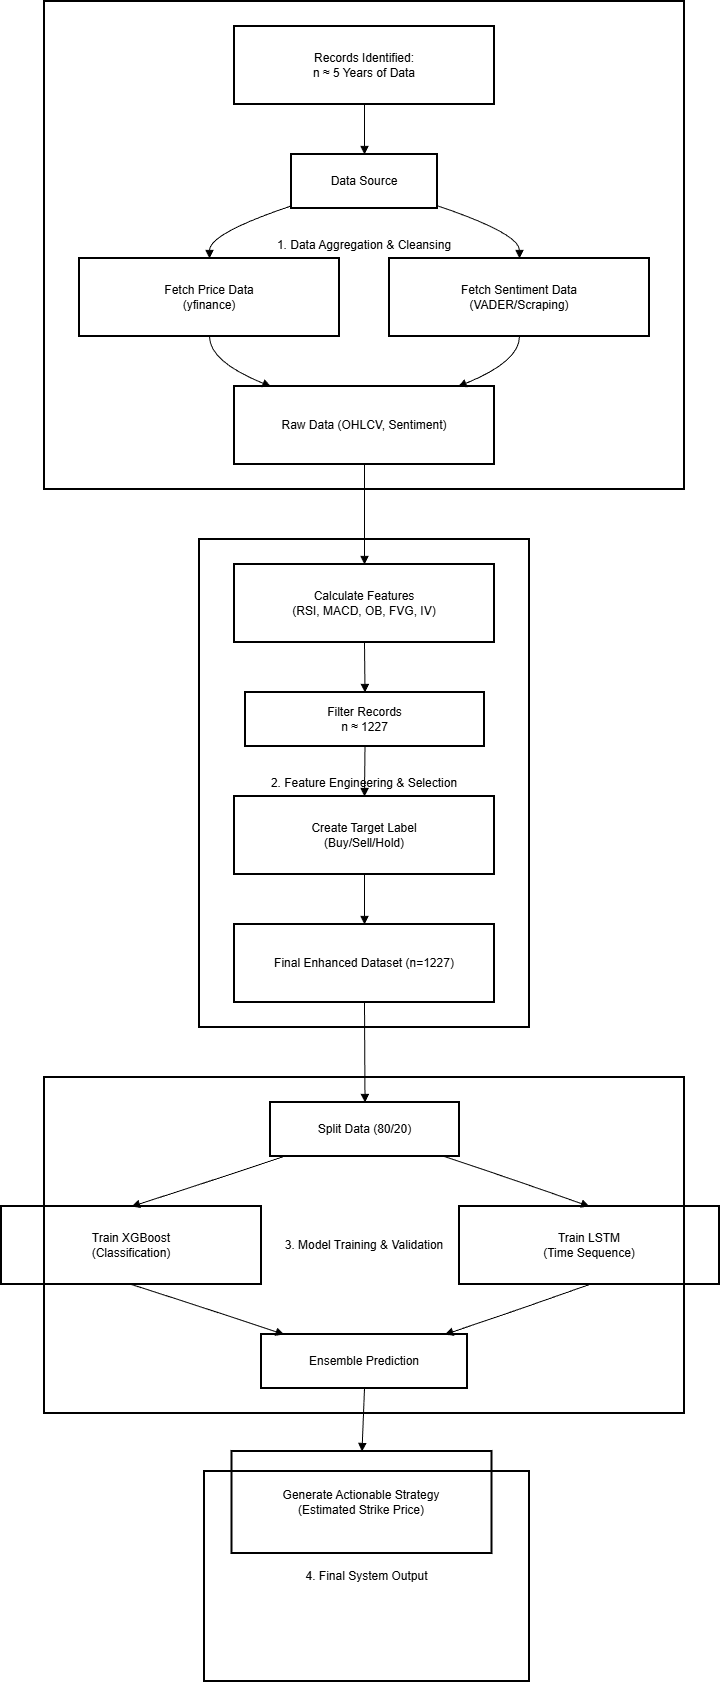

The diagram above was exported from draw.io. Its source (the exported page's mxGraphModel, read from the mxfile embedded in the PNG):
<mxGraphModel dx="2008" dy="624" grid="1" gridSize="10" guides="1" tooltips="1" connect="1" arrows="1" fold="1" page="1" pageScale="1" pageWidth="850" pageHeight="1100" math="0" shadow="0">
  <root>
    <mxCell id="0" />
    <mxCell id="1" parent="0" />
    <mxCell id="LPHpNhUTrXNCMwyg3pyi-1" value="4. Final System Output" style="whiteSpace=wrap;strokeWidth=2;fillColor=none;strokeColor=light-dark(#000000,#000000);fontColor=light-dark(#000000,#000000);" vertex="1" parent="1">
      <mxGeometry x="180" y="1490" width="325" height="210" as="geometry" />
    </mxCell>
    <mxCell id="LPHpNhUTrXNCMwyg3pyi-2" value="3. Model Training &amp; Validation" style="whiteSpace=wrap;strokeWidth=2;fillColor=none;strokeColor=light-dark(#000000,#000000);fontColor=light-dark(#000000,#000000);" vertex="1" parent="1">
      <mxGeometry x="20" y="1096" width="640" height="336" as="geometry" />
    </mxCell>
    <mxCell id="LPHpNhUTrXNCMwyg3pyi-3" value="2. Feature Engineering &amp; Selection" style="whiteSpace=wrap;strokeWidth=2;fillColor=none;strokeColor=light-dark(#000000,#000000);fontColor=light-dark(#000000,#000000);" vertex="1" parent="1">
      <mxGeometry x="175" y="558" width="330" height="488" as="geometry" />
    </mxCell>
    <mxCell id="LPHpNhUTrXNCMwyg3pyi-4" value="1. Data Aggregation &amp; Cleansing" style="whiteSpace=wrap;strokeWidth=2;fillColor=none;strokeColor=light-dark(#000000,#000000);fontColor=light-dark(#000000,#000000);" vertex="1" parent="1">
      <mxGeometry x="20" y="20" width="640" height="488" as="geometry" />
    </mxCell>
    <mxCell id="LPHpNhUTrXNCMwyg3pyi-5" value="Records Identified: &#10;n ≈ 5 Years of Data" style="whiteSpace=wrap;strokeWidth=2;fillColor=none;strokeColor=light-dark(#000000,#000000);fontColor=light-dark(#000000,#000000);" vertex="1" parent="1">
      <mxGeometry x="210" y="45" width="260" height="78" as="geometry" />
    </mxCell>
    <mxCell id="LPHpNhUTrXNCMwyg3pyi-6" value="Data Source" style="whiteSpace=wrap;strokeWidth=2;fillColor=none;strokeColor=light-dark(#000000,#000000);fontColor=light-dark(#000000,#000000);" vertex="1" parent="1">
      <mxGeometry x="267" y="173" width="146" height="54" as="geometry" />
    </mxCell>
    <mxCell id="LPHpNhUTrXNCMwyg3pyi-7" value="Fetch Price Data &#10;(yfinance)" style="whiteSpace=wrap;strokeWidth=2;fillColor=none;strokeColor=light-dark(#000000,#000000);fontColor=light-dark(#000000,#000000);" vertex="1" parent="1">
      <mxGeometry x="55" y="277" width="260" height="78" as="geometry" />
    </mxCell>
    <mxCell id="LPHpNhUTrXNCMwyg3pyi-8" value="Fetch Sentiment Data &#10;(VADER/Scraping)" style="whiteSpace=wrap;strokeWidth=2;fillColor=none;strokeColor=light-dark(#000000,#000000);fontColor=light-dark(#000000,#000000);" vertex="1" parent="1">
      <mxGeometry x="365" y="277" width="260" height="78" as="geometry" />
    </mxCell>
    <mxCell id="LPHpNhUTrXNCMwyg3pyi-9" value="Raw Data (OHLCV, Sentiment)" style="whiteSpace=wrap;strokeWidth=2;fillColor=none;strokeColor=light-dark(#000000,#000000);fontColor=light-dark(#000000,#000000);" vertex="1" parent="1">
      <mxGeometry x="210" y="405" width="260" height="78" as="geometry" />
    </mxCell>
    <mxCell id="LPHpNhUTrXNCMwyg3pyi-10" value="Calculate Features &#10;(RSI, MACD, OB, FVG, IV)" style="whiteSpace=wrap;strokeWidth=2;fillColor=none;strokeColor=light-dark(#000000,#000000);fontColor=light-dark(#000000,#000000);" vertex="1" parent="1">
      <mxGeometry x="210" y="583" width="260" height="78" as="geometry" />
    </mxCell>
    <mxCell id="LPHpNhUTrXNCMwyg3pyi-11" value="Filter Records &#10;n ≈ 1227" style="whiteSpace=wrap;strokeWidth=2;fillColor=none;strokeColor=light-dark(#000000,#000000);fontColor=light-dark(#000000,#000000);" vertex="1" parent="1">
      <mxGeometry x="221" y="711" width="239" height="54" as="geometry" />
    </mxCell>
    <mxCell id="LPHpNhUTrXNCMwyg3pyi-12" value="Create Target Label &#10;(Buy/Sell/Hold)" style="whiteSpace=wrap;strokeWidth=2;fillColor=none;strokeColor=light-dark(#000000,#000000);fontColor=light-dark(#000000,#000000);" vertex="1" parent="1">
      <mxGeometry x="210" y="815" width="260" height="78" as="geometry" />
    </mxCell>
    <mxCell id="LPHpNhUTrXNCMwyg3pyi-13" value="Final Enhanced Dataset (n=1227)" style="whiteSpace=wrap;strokeWidth=2;fillColor=none;strokeColor=light-dark(#000000,#000000);fontColor=light-dark(#000000,#000000);" vertex="1" parent="1">
      <mxGeometry x="210" y="943" width="260" height="78" as="geometry" />
    </mxCell>
    <mxCell id="LPHpNhUTrXNCMwyg3pyi-14" value="Split Data (80/20)" style="whiteSpace=wrap;strokeWidth=2;fillColor=none;strokeColor=light-dark(#000000,#000000);fontColor=light-dark(#000000,#000000);" vertex="1" parent="1">
      <mxGeometry x="246" y="1121" width="189" height="54" as="geometry" />
    </mxCell>
    <mxCell id="LPHpNhUTrXNCMwyg3pyi-15" value="Train XGBoost &#10;(Classification)" style="whiteSpace=wrap;strokeWidth=2;fillColor=none;strokeColor=light-dark(#000000,#000000);fontColor=light-dark(#000000,#000000);" vertex="1" parent="1">
      <mxGeometry x="-23" y="1225" width="260" height="78" as="geometry" />
    </mxCell>
    <mxCell id="LPHpNhUTrXNCMwyg3pyi-16" value="Train LSTM &#10;(Time Sequence)" style="whiteSpace=wrap;strokeWidth=2;fillColor=none;strokeColor=light-dark(#000000,#000000);fontColor=light-dark(#000000,#000000);" vertex="1" parent="1">
      <mxGeometry x="435" y="1225" width="260" height="78" as="geometry" />
    </mxCell>
    <mxCell id="LPHpNhUTrXNCMwyg3pyi-17" value="Ensemble Prediction" style="whiteSpace=wrap;strokeWidth=2;fillColor=none;strokeColor=light-dark(#000000,#000000);fontColor=light-dark(#000000,#000000);" vertex="1" parent="1">
      <mxGeometry x="237" y="1353" width="206" height="54" as="geometry" />
    </mxCell>
    <mxCell id="LPHpNhUTrXNCMwyg3pyi-18" value="Generate Actionable Strategy &#10;(Estimated Strike Price)" style="whiteSpace=wrap;strokeWidth=2;fillColor=none;strokeColor=light-dark(#000000,#000000);fontColor=light-dark(#000000,#000000);" vertex="1" parent="1">
      <mxGeometry x="207.5" y="1470" width="260" height="102" as="geometry" />
    </mxCell>
    <mxCell id="LPHpNhUTrXNCMwyg3pyi-20" value="" style="curved=1;startArrow=none;endArrow=block;exitX=0.5;exitY=1;entryX=0.5;entryY=0;rounded=0;strokeColor=light-dark(#000000,#000000);fontColor=light-dark(#000000,#000000);" edge="1" parent="1" source="LPHpNhUTrXNCMwyg3pyi-5" target="LPHpNhUTrXNCMwyg3pyi-6">
      <mxGeometry relative="1" as="geometry">
        <Array as="points" />
      </mxGeometry>
    </mxCell>
    <mxCell id="LPHpNhUTrXNCMwyg3pyi-21" value="" style="curved=1;startArrow=none;endArrow=block;exitX=0;exitY=0.95;entryX=0.5;entryY=0;rounded=0;strokeColor=light-dark(#000000,#000000);fontColor=light-dark(#000000,#000000);" edge="1" parent="1" source="LPHpNhUTrXNCMwyg3pyi-6" target="LPHpNhUTrXNCMwyg3pyi-7">
      <mxGeometry relative="1" as="geometry">
        <Array as="points">
          <mxPoint x="185" y="252" />
        </Array>
      </mxGeometry>
    </mxCell>
    <mxCell id="LPHpNhUTrXNCMwyg3pyi-22" value="" style="curved=1;startArrow=none;endArrow=block;exitX=1;exitY=0.95;entryX=0.5;entryY=0;rounded=0;strokeColor=light-dark(#000000,#000000);fontColor=light-dark(#000000,#000000);" edge="1" parent="1" source="LPHpNhUTrXNCMwyg3pyi-6" target="LPHpNhUTrXNCMwyg3pyi-8">
      <mxGeometry relative="1" as="geometry">
        <Array as="points">
          <mxPoint x="495" y="252" />
        </Array>
      </mxGeometry>
    </mxCell>
    <mxCell id="LPHpNhUTrXNCMwyg3pyi-23" value="" style="curved=1;startArrow=none;endArrow=block;exitX=0.5;exitY=1;entryX=0.14;entryY=0;rounded=0;strokeColor=light-dark(#000000,#000000);fontColor=light-dark(#000000,#000000);" edge="1" parent="1" source="LPHpNhUTrXNCMwyg3pyi-7" target="LPHpNhUTrXNCMwyg3pyi-9">
      <mxGeometry relative="1" as="geometry">
        <Array as="points">
          <mxPoint x="185" y="380" />
        </Array>
      </mxGeometry>
    </mxCell>
    <mxCell id="LPHpNhUTrXNCMwyg3pyi-24" value="" style="curved=1;startArrow=none;endArrow=block;exitX=0.5;exitY=1;entryX=0.86;entryY=0;rounded=0;strokeColor=light-dark(#000000,#000000);fontColor=light-dark(#000000,#000000);" edge="1" parent="1" source="LPHpNhUTrXNCMwyg3pyi-8" target="LPHpNhUTrXNCMwyg3pyi-9">
      <mxGeometry relative="1" as="geometry">
        <Array as="points">
          <mxPoint x="495" y="380" />
        </Array>
      </mxGeometry>
    </mxCell>
    <mxCell id="LPHpNhUTrXNCMwyg3pyi-25" value="" style="curved=1;startArrow=none;endArrow=block;exitX=0.5;exitY=1;entryX=0.5;entryY=0;rounded=0;strokeColor=light-dark(#000000,#000000);fontColor=light-dark(#000000,#000000);" edge="1" parent="1" source="LPHpNhUTrXNCMwyg3pyi-9" target="LPHpNhUTrXNCMwyg3pyi-10">
      <mxGeometry relative="1" as="geometry">
        <Array as="points" />
      </mxGeometry>
    </mxCell>
    <mxCell id="LPHpNhUTrXNCMwyg3pyi-26" value="" style="curved=1;startArrow=none;endArrow=block;exitX=0.5;exitY=1;entryX=0.5;entryY=0;rounded=0;strokeColor=light-dark(#000000,#000000);fontColor=light-dark(#000000,#000000);" edge="1" parent="1" source="LPHpNhUTrXNCMwyg3pyi-10" target="LPHpNhUTrXNCMwyg3pyi-11">
      <mxGeometry relative="1" as="geometry">
        <Array as="points" />
      </mxGeometry>
    </mxCell>
    <mxCell id="LPHpNhUTrXNCMwyg3pyi-27" value="" style="curved=1;startArrow=none;endArrow=block;exitX=0.5;exitY=1;entryX=0.5;entryY=0;rounded=0;strokeColor=light-dark(#000000,#000000);fontColor=light-dark(#000000,#000000);" edge="1" parent="1" source="LPHpNhUTrXNCMwyg3pyi-11" target="LPHpNhUTrXNCMwyg3pyi-12">
      <mxGeometry relative="1" as="geometry">
        <Array as="points" />
      </mxGeometry>
    </mxCell>
    <mxCell id="LPHpNhUTrXNCMwyg3pyi-28" value="" style="curved=1;startArrow=none;endArrow=block;exitX=0.5;exitY=1;entryX=0.5;entryY=0;rounded=0;strokeColor=light-dark(#000000,#000000);fontColor=light-dark(#000000,#000000);" edge="1" parent="1" source="LPHpNhUTrXNCMwyg3pyi-12" target="LPHpNhUTrXNCMwyg3pyi-13">
      <mxGeometry relative="1" as="geometry">
        <Array as="points" />
      </mxGeometry>
    </mxCell>
    <mxCell id="LPHpNhUTrXNCMwyg3pyi-29" value="" style="curved=1;startArrow=none;endArrow=block;exitX=0.5;exitY=1;entryX=0.5;entryY=0;rounded=0;strokeColor=light-dark(#000000,#000000);fontColor=light-dark(#000000,#000000);" edge="1" parent="1" source="LPHpNhUTrXNCMwyg3pyi-13" target="LPHpNhUTrXNCMwyg3pyi-14">
      <mxGeometry relative="1" as="geometry">
        <Array as="points" />
      </mxGeometry>
    </mxCell>
    <mxCell id="LPHpNhUTrXNCMwyg3pyi-30" value="" style="curved=1;startArrow=none;endArrow=block;exitX=0.07;exitY=1;entryX=0.5;entryY=0;rounded=0;strokeColor=light-dark(#000000,#000000);fontColor=light-dark(#000000,#000000);" edge="1" parent="1" source="LPHpNhUTrXNCMwyg3pyi-14" target="LPHpNhUTrXNCMwyg3pyi-15">
      <mxGeometry relative="1" as="geometry">
        <Array as="points">
          <mxPoint x="185" y="1200" />
        </Array>
      </mxGeometry>
    </mxCell>
    <mxCell id="LPHpNhUTrXNCMwyg3pyi-31" value="" style="curved=1;startArrow=none;endArrow=block;exitX=0.92;exitY=1;entryX=0.5;entryY=0;rounded=0;strokeColor=light-dark(#000000,#000000);fontColor=light-dark(#000000,#000000);" edge="1" parent="1" source="LPHpNhUTrXNCMwyg3pyi-14" target="LPHpNhUTrXNCMwyg3pyi-16">
      <mxGeometry relative="1" as="geometry">
        <Array as="points">
          <mxPoint x="495" y="1200" />
        </Array>
      </mxGeometry>
    </mxCell>
    <mxCell id="LPHpNhUTrXNCMwyg3pyi-32" value="" style="curved=1;startArrow=none;endArrow=block;exitX=0.5;exitY=1;entryX=0.11;entryY=0;rounded=0;strokeColor=light-dark(#000000,#000000);fontColor=light-dark(#000000,#000000);" edge="1" parent="1" source="LPHpNhUTrXNCMwyg3pyi-15" target="LPHpNhUTrXNCMwyg3pyi-17">
      <mxGeometry relative="1" as="geometry">
        <Array as="points">
          <mxPoint x="185" y="1328" />
        </Array>
      </mxGeometry>
    </mxCell>
    <mxCell id="LPHpNhUTrXNCMwyg3pyi-33" value="" style="curved=1;startArrow=none;endArrow=block;exitX=0.5;exitY=1;entryX=0.89;entryY=0;rounded=0;strokeColor=light-dark(#000000,#000000);fontColor=light-dark(#000000,#000000);" edge="1" parent="1" source="LPHpNhUTrXNCMwyg3pyi-16" target="LPHpNhUTrXNCMwyg3pyi-17">
      <mxGeometry relative="1" as="geometry">
        <Array as="points">
          <mxPoint x="495" y="1328" />
        </Array>
      </mxGeometry>
    </mxCell>
    <mxCell id="LPHpNhUTrXNCMwyg3pyi-34" value="" style="curved=1;startArrow=none;endArrow=block;exitX=0.5;exitY=1;entryX=0.5;entryY=0;rounded=0;strokeColor=light-dark(#000000,#000000);fontColor=light-dark(#000000,#000000);" edge="1" parent="1" source="LPHpNhUTrXNCMwyg3pyi-17" target="LPHpNhUTrXNCMwyg3pyi-18">
      <mxGeometry relative="1" as="geometry">
        <Array as="points" />
      </mxGeometry>
    </mxCell>
  </root>
</mxGraphModel>